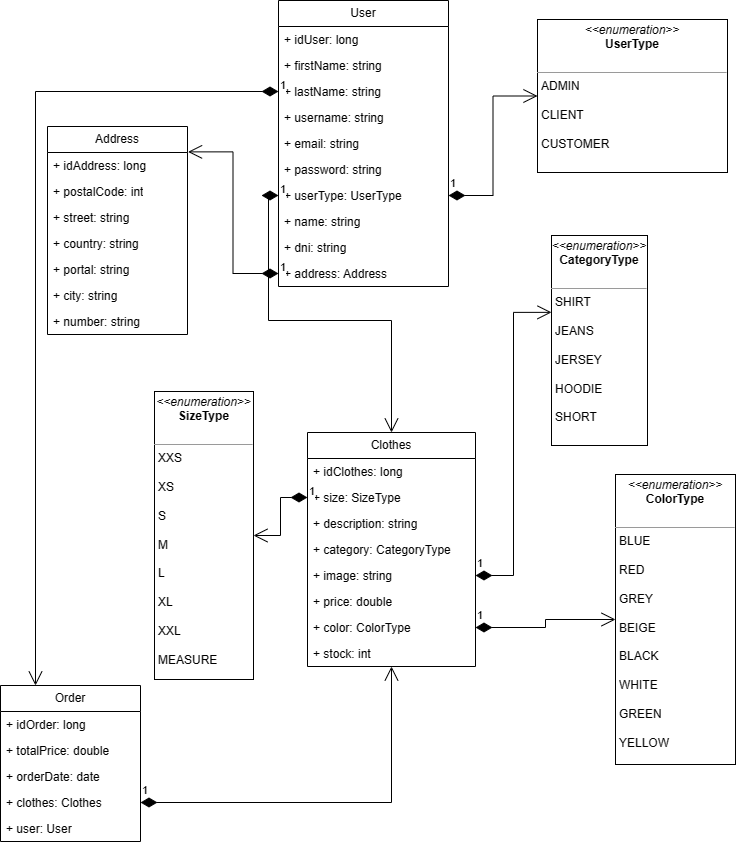

The diagram above was exported from draw.io. Its source (the exported page's mxGraphModel, read from the mxfile embedded in the PNG):
<mxGraphModel dx="1545" dy="726" grid="0" gridSize="10" guides="1" tooltips="1" connect="1" arrows="1" fold="1" page="1" pageScale="1" pageWidth="827" pageHeight="1169" background="none" math="0" shadow="0">
  <root>
    <mxCell id="0" />
    <mxCell id="1" parent="0" />
    <mxCell id="m6YcdHRU7aueC8fdAQAd-9" value="User" style="swimlane;fontStyle=0;childLayout=stackLayout;horizontal=1;startSize=26;fillColor=none;horizontalStack=0;resizeParent=1;resizeParentMax=0;resizeLast=0;collapsible=1;marginBottom=0;whiteSpace=wrap;html=1;" parent="1" vertex="1">
      <mxGeometry x="291" y="13" width="170" height="286" as="geometry" />
    </mxCell>
    <mxCell id="WhYHZEwZBwIA83UVYjgi-1" value="+ idUser: long" style="text;strokeColor=none;fillColor=none;align=left;verticalAlign=top;spacingLeft=4;spacingRight=4;overflow=hidden;rotatable=0;points=[[0,0.5],[1,0.5]];portConstraint=eastwest;whiteSpace=wrap;html=1;" parent="m6YcdHRU7aueC8fdAQAd-9" vertex="1">
      <mxGeometry y="26" width="170" height="26" as="geometry" />
    </mxCell>
    <mxCell id="r_RFuVor-ZP68bYvpCc3-2" value="+ firstName: string" style="text;strokeColor=none;fillColor=none;align=left;verticalAlign=top;spacingLeft=4;spacingRight=4;overflow=hidden;rotatable=0;points=[[0,0.5],[1,0.5]];portConstraint=eastwest;whiteSpace=wrap;html=1;" vertex="1" parent="m6YcdHRU7aueC8fdAQAd-9">
      <mxGeometry y="52" width="170" height="26" as="geometry" />
    </mxCell>
    <mxCell id="r_RFuVor-ZP68bYvpCc3-3" value="+ lastName: string" style="text;strokeColor=none;fillColor=none;align=left;verticalAlign=top;spacingLeft=4;spacingRight=4;overflow=hidden;rotatable=0;points=[[0,0.5],[1,0.5]];portConstraint=eastwest;whiteSpace=wrap;html=1;" vertex="1" parent="m6YcdHRU7aueC8fdAQAd-9">
      <mxGeometry y="78" width="170" height="26" as="geometry" />
    </mxCell>
    <mxCell id="m6YcdHRU7aueC8fdAQAd-10" value="+ username: string" style="text;strokeColor=none;fillColor=none;align=left;verticalAlign=top;spacingLeft=4;spacingRight=4;overflow=hidden;rotatable=0;points=[[0,0.5],[1,0.5]];portConstraint=eastwest;whiteSpace=wrap;html=1;" parent="m6YcdHRU7aueC8fdAQAd-9" vertex="1">
      <mxGeometry y="104" width="170" height="26" as="geometry" />
    </mxCell>
    <mxCell id="WhYHZEwZBwIA83UVYjgi-9" value="+ email: string" style="text;strokeColor=none;fillColor=none;align=left;verticalAlign=top;spacingLeft=4;spacingRight=4;overflow=hidden;rotatable=0;points=[[0,0.5],[1,0.5]];portConstraint=eastwest;whiteSpace=wrap;html=1;" parent="m6YcdHRU7aueC8fdAQAd-9" vertex="1">
      <mxGeometry y="130" width="170" height="26" as="geometry" />
    </mxCell>
    <mxCell id="m6YcdHRU7aueC8fdAQAd-11" value="+ password: string" style="text;strokeColor=none;fillColor=none;align=left;verticalAlign=top;spacingLeft=4;spacingRight=4;overflow=hidden;rotatable=0;points=[[0,0.5],[1,0.5]];portConstraint=eastwest;whiteSpace=wrap;html=1;" parent="m6YcdHRU7aueC8fdAQAd-9" vertex="1">
      <mxGeometry y="156" width="170" height="26" as="geometry" />
    </mxCell>
    <mxCell id="m6YcdHRU7aueC8fdAQAd-12" value="+ userType: UserType" style="text;strokeColor=none;fillColor=none;align=left;verticalAlign=top;spacingLeft=4;spacingRight=4;overflow=hidden;rotatable=0;points=[[0,0.5],[1,0.5]];portConstraint=eastwest;whiteSpace=wrap;html=1;" parent="m6YcdHRU7aueC8fdAQAd-9" vertex="1">
      <mxGeometry y="182" width="170" height="26" as="geometry" />
    </mxCell>
    <mxCell id="m6YcdHRU7aueC8fdAQAd-18" value="+ name: string" style="text;strokeColor=none;fillColor=none;align=left;verticalAlign=top;spacingLeft=4;spacingRight=4;overflow=hidden;rotatable=0;points=[[0,0.5],[1,0.5]];portConstraint=eastwest;whiteSpace=wrap;html=1;" parent="m6YcdHRU7aueC8fdAQAd-9" vertex="1">
      <mxGeometry y="208" width="170" height="26" as="geometry" />
    </mxCell>
    <mxCell id="m6YcdHRU7aueC8fdAQAd-35" value="+ dni: string" style="text;strokeColor=none;fillColor=none;align=left;verticalAlign=top;spacingLeft=4;spacingRight=4;overflow=hidden;rotatable=0;points=[[0,0.5],[1,0.5]];portConstraint=eastwest;whiteSpace=wrap;html=1;" parent="m6YcdHRU7aueC8fdAQAd-9" vertex="1">
      <mxGeometry y="234" width="170" height="26" as="geometry" />
    </mxCell>
    <mxCell id="WhYHZEwZBwIA83UVYjgi-2" value="+ address: Address" style="text;strokeColor=none;fillColor=none;align=left;verticalAlign=top;spacingLeft=4;spacingRight=4;overflow=hidden;rotatable=0;points=[[0,0.5],[1,0.5]];portConstraint=eastwest;whiteSpace=wrap;html=1;" parent="m6YcdHRU7aueC8fdAQAd-9" vertex="1">
      <mxGeometry y="260" width="170" height="26" as="geometry" />
    </mxCell>
    <mxCell id="m6YcdHRU7aueC8fdAQAd-17" value="Clothes" style="swimlane;fontStyle=0;childLayout=stackLayout;horizontal=1;startSize=26;fillColor=none;horizontalStack=0;resizeParent=1;resizeParentMax=0;resizeLast=0;collapsible=1;marginBottom=0;whiteSpace=wrap;html=1;" parent="1" vertex="1">
      <mxGeometry x="320" y="445" width="168" height="234" as="geometry" />
    </mxCell>
    <mxCell id="WhYHZEwZBwIA83UVYjgi-8" value="+ idClothes: long" style="text;strokeColor=none;fillColor=none;align=left;verticalAlign=top;spacingLeft=4;spacingRight=4;overflow=hidden;rotatable=0;points=[[0,0.5],[1,0.5]];portConstraint=eastwest;whiteSpace=wrap;html=1;" parent="m6YcdHRU7aueC8fdAQAd-17" vertex="1">
      <mxGeometry y="26" width="168" height="26" as="geometry" />
    </mxCell>
    <mxCell id="m6YcdHRU7aueC8fdAQAd-19" value="+ size: SizeType" style="text;strokeColor=none;fillColor=none;align=left;verticalAlign=top;spacingLeft=4;spacingRight=4;overflow=hidden;rotatable=0;points=[[0,0.5],[1,0.5]];portConstraint=eastwest;whiteSpace=wrap;html=1;" parent="m6YcdHRU7aueC8fdAQAd-17" vertex="1">
      <mxGeometry y="52" width="168" height="26" as="geometry" />
    </mxCell>
    <mxCell id="Lln6vY2cbyeXYG-9pNx6-1" value="+ description: string" style="text;strokeColor=none;fillColor=none;align=left;verticalAlign=top;spacingLeft=4;spacingRight=4;overflow=hidden;rotatable=0;points=[[0,0.5],[1,0.5]];portConstraint=eastwest;whiteSpace=wrap;html=1;" parent="m6YcdHRU7aueC8fdAQAd-17" vertex="1">
      <mxGeometry y="78" width="168" height="26" as="geometry" />
    </mxCell>
    <mxCell id="m6YcdHRU7aueC8fdAQAd-34" value="+ category: CategoryType" style="text;strokeColor=none;fillColor=none;align=left;verticalAlign=top;spacingLeft=4;spacingRight=4;overflow=hidden;rotatable=0;points=[[0,0.5],[1,0.5]];portConstraint=eastwest;whiteSpace=wrap;html=1;" parent="m6YcdHRU7aueC8fdAQAd-17" vertex="1">
      <mxGeometry y="104" width="168" height="26" as="geometry" />
    </mxCell>
    <mxCell id="m6YcdHRU7aueC8fdAQAd-20" value="+ image: string" style="text;strokeColor=none;fillColor=none;align=left;verticalAlign=top;spacingLeft=4;spacingRight=4;overflow=hidden;rotatable=0;points=[[0,0.5],[1,0.5]];portConstraint=eastwest;whiteSpace=wrap;html=1;" parent="m6YcdHRU7aueC8fdAQAd-17" vertex="1">
      <mxGeometry y="130" width="168" height="26" as="geometry" />
    </mxCell>
    <mxCell id="WhYHZEwZBwIA83UVYjgi-5" value="+ price: double" style="text;strokeColor=none;fillColor=none;align=left;verticalAlign=top;spacingLeft=4;spacingRight=4;overflow=hidden;rotatable=0;points=[[0,0.5],[1,0.5]];portConstraint=eastwest;whiteSpace=wrap;html=1;" parent="m6YcdHRU7aueC8fdAQAd-17" vertex="1">
      <mxGeometry y="156" width="168" height="26" as="geometry" />
    </mxCell>
    <mxCell id="WhYHZEwZBwIA83UVYjgi-6" value="+ color: ColorType" style="text;strokeColor=none;fillColor=none;align=left;verticalAlign=top;spacingLeft=4;spacingRight=4;overflow=hidden;rotatable=0;points=[[0,0.5],[1,0.5]];portConstraint=eastwest;whiteSpace=wrap;html=1;" parent="m6YcdHRU7aueC8fdAQAd-17" vertex="1">
      <mxGeometry y="182" width="168" height="26" as="geometry" />
    </mxCell>
    <mxCell id="r_RFuVor-ZP68bYvpCc3-1" value="+ stock: int" style="text;strokeColor=none;fillColor=none;align=left;verticalAlign=top;spacingLeft=4;spacingRight=4;overflow=hidden;rotatable=0;points=[[0,0.5],[1,0.5]];portConstraint=eastwest;whiteSpace=wrap;html=1;" vertex="1" parent="m6YcdHRU7aueC8fdAQAd-17">
      <mxGeometry y="208" width="168" height="26" as="geometry" />
    </mxCell>
    <mxCell id="m6YcdHRU7aueC8fdAQAd-21" value="Order" style="swimlane;fontStyle=0;childLayout=stackLayout;horizontal=1;startSize=26;fillColor=none;horizontalStack=0;resizeParent=1;resizeParentMax=0;resizeLast=0;collapsible=1;marginBottom=0;whiteSpace=wrap;html=1;" parent="1" vertex="1">
      <mxGeometry x="13" y="698" width="140" height="156" as="geometry" />
    </mxCell>
    <mxCell id="m6YcdHRU7aueC8fdAQAd-22" value="+ idOrder: long" style="text;strokeColor=none;fillColor=none;align=left;verticalAlign=top;spacingLeft=4;spacingRight=4;overflow=hidden;rotatable=0;points=[[0,0.5],[1,0.5]];portConstraint=eastwest;whiteSpace=wrap;html=1;" parent="m6YcdHRU7aueC8fdAQAd-21" vertex="1">
      <mxGeometry y="26" width="140" height="26" as="geometry" />
    </mxCell>
    <mxCell id="m6YcdHRU7aueC8fdAQAd-23" value="+ totalPrice: double" style="text;strokeColor=none;fillColor=none;align=left;verticalAlign=top;spacingLeft=4;spacingRight=4;overflow=hidden;rotatable=0;points=[[0,0.5],[1,0.5]];portConstraint=eastwest;whiteSpace=wrap;html=1;" parent="m6YcdHRU7aueC8fdAQAd-21" vertex="1">
      <mxGeometry y="52" width="140" height="26" as="geometry" />
    </mxCell>
    <mxCell id="m6YcdHRU7aueC8fdAQAd-24" value="+ orderDate: date" style="text;strokeColor=none;fillColor=none;align=left;verticalAlign=top;spacingLeft=4;spacingRight=4;overflow=hidden;rotatable=0;points=[[0,0.5],[1,0.5]];portConstraint=eastwest;whiteSpace=wrap;html=1;" parent="m6YcdHRU7aueC8fdAQAd-21" vertex="1">
      <mxGeometry y="78" width="140" height="26" as="geometry" />
    </mxCell>
    <mxCell id="r_RFuVor-ZP68bYvpCc3-4" value="+ clothes: Clothes" style="text;strokeColor=none;fillColor=none;align=left;verticalAlign=top;spacingLeft=4;spacingRight=4;overflow=hidden;rotatable=0;points=[[0,0.5],[1,0.5]];portConstraint=eastwest;whiteSpace=wrap;html=1;" vertex="1" parent="m6YcdHRU7aueC8fdAQAd-21">
      <mxGeometry y="104" width="140" height="26" as="geometry" />
    </mxCell>
    <mxCell id="r_RFuVor-ZP68bYvpCc3-5" value="+ user: User" style="text;strokeColor=none;fillColor=none;align=left;verticalAlign=top;spacingLeft=4;spacingRight=4;overflow=hidden;rotatable=0;points=[[0,0.5],[1,0.5]];portConstraint=eastwest;whiteSpace=wrap;html=1;" vertex="1" parent="m6YcdHRU7aueC8fdAQAd-21">
      <mxGeometry y="130" width="140" height="26" as="geometry" />
    </mxCell>
    <mxCell id="m6YcdHRU7aueC8fdAQAd-33" value="&lt;p style=&quot;margin:0px;margin-top:4px;text-align:center;&quot;&gt;&lt;i&gt;&amp;lt;&amp;lt;enumeration&amp;gt;&amp;gt;&lt;/i&gt;&lt;br&gt;&lt;b&gt;UserType&lt;/b&gt;&lt;/p&gt;&lt;br&gt;&lt;hr size=&quot;1&quot;&gt;&lt;p style=&quot;margin:0px;margin-left:4px;&quot;&gt;ADMIN&lt;/p&gt;&lt;p style=&quot;margin:0px;margin-left:4px;&quot;&gt;&lt;br&gt;&lt;/p&gt;&lt;p style=&quot;margin:0px;margin-left:4px;&quot;&gt;CLIENT&lt;/p&gt;&lt;p style=&quot;margin:0px;margin-left:4px;&quot;&gt;&lt;br&gt;&lt;/p&gt;&lt;p style=&quot;margin:0px;margin-left:4px;&quot;&gt;CUSTOMER&lt;/p&gt;" style="verticalAlign=top;align=left;overflow=fill;fontSize=12;fontFamily=Helvetica;html=1;whiteSpace=wrap;" parent="1" vertex="1">
      <mxGeometry x="550" y="32" width="190" height="153" as="geometry" />
    </mxCell>
    <mxCell id="WhYHZEwZBwIA83UVYjgi-3" value="&lt;p style=&quot;margin:0px;margin-top:4px;text-align:center;&quot;&gt;&lt;i&gt;&amp;lt;&amp;lt;enumeration&amp;gt;&amp;gt;&lt;/i&gt;&lt;br&gt;&lt;b&gt;SizeType&lt;/b&gt;&lt;/p&gt;&lt;br&gt;&lt;hr size=&quot;1&quot;&gt;&lt;p style=&quot;margin:0px;margin-left:4px;&quot;&gt;XXS&lt;/p&gt;&lt;p style=&quot;margin:0px;margin-left:4px;&quot;&gt;&lt;br&gt;&lt;/p&gt;&lt;p style=&quot;margin:0px;margin-left:4px;&quot;&gt;XS&lt;/p&gt;&lt;p style=&quot;margin:0px;margin-left:4px;&quot;&gt;&lt;br&gt;&lt;/p&gt;&lt;p style=&quot;margin:0px;margin-left:4px;&quot;&gt;S&lt;/p&gt;&lt;p style=&quot;margin:0px;margin-left:4px;&quot;&gt;&lt;br&gt;&lt;/p&gt;&lt;p style=&quot;margin:0px;margin-left:4px;&quot;&gt;M&lt;/p&gt;&lt;p style=&quot;margin:0px;margin-left:4px;&quot;&gt;&lt;br&gt;&lt;/p&gt;&lt;p style=&quot;margin:0px;margin-left:4px;&quot;&gt;L&lt;/p&gt;&lt;p style=&quot;margin:0px;margin-left:4px;&quot;&gt;&lt;br&gt;&lt;/p&gt;&lt;p style=&quot;margin:0px;margin-left:4px;&quot;&gt;XL&lt;br&gt;&lt;br&gt;XXL&lt;/p&gt;&lt;p style=&quot;margin:0px;margin-left:4px;&quot;&gt;&lt;br&gt;&lt;/p&gt;&lt;p style=&quot;margin:0px;margin-left:4px;&quot;&gt;MEASURE&lt;br&gt;&lt;/p&gt;" style="verticalAlign=top;align=left;overflow=fill;fontSize=12;fontFamily=Helvetica;html=1;whiteSpace=wrap;" parent="1" vertex="1">
      <mxGeometry x="167" y="404" width="99" height="288" as="geometry" />
    </mxCell>
    <mxCell id="WhYHZEwZBwIA83UVYjgi-4" value="&lt;p style=&quot;margin:0px;margin-top:4px;text-align:center;&quot;&gt;&lt;i&gt;&amp;lt;&amp;lt;enumeration&amp;gt;&amp;gt;&lt;/i&gt;&lt;br&gt;&lt;b&gt;CategoryType&lt;/b&gt;&lt;/p&gt;&lt;br&gt;&lt;hr size=&quot;1&quot;&gt;&lt;p style=&quot;margin:0px;margin-left:4px;&quot;&gt;SHIRT&lt;/p&gt;&lt;p style=&quot;margin:0px;margin-left:4px;&quot;&gt;&lt;br&gt;&lt;/p&gt;&lt;p style=&quot;margin:0px;margin-left:4px;&quot;&gt;JEANS&lt;/p&gt;&lt;p style=&quot;margin:0px;margin-left:4px;&quot;&gt;&lt;br&gt;&lt;/p&gt;&lt;p style=&quot;margin:0px;margin-left:4px;&quot;&gt;JERSEY&lt;/p&gt;&lt;p style=&quot;margin:0px;margin-left:4px;&quot;&gt;&lt;br&gt;&lt;/p&gt;&lt;p style=&quot;margin:0px;margin-left:4px;&quot;&gt;HOODIE&lt;/p&gt;&lt;p style=&quot;margin:0px;margin-left:4px;&quot;&gt;&lt;br&gt;&lt;/p&gt;&lt;p style=&quot;margin:0px;margin-left:4px;&quot;&gt;SHORT&lt;/p&gt;" style="verticalAlign=top;align=left;overflow=fill;fontSize=12;fontFamily=Helvetica;html=1;whiteSpace=wrap;" parent="1" vertex="1">
      <mxGeometry x="564" y="248" width="96" height="210" as="geometry" />
    </mxCell>
    <mxCell id="WhYHZEwZBwIA83UVYjgi-7" value="&lt;p style=&quot;margin:0px;margin-top:4px;text-align:center;&quot;&gt;&lt;i&gt;&amp;lt;&amp;lt;enumeration&amp;gt;&amp;gt;&lt;/i&gt;&lt;br&gt;&lt;b&gt;ColorType&lt;/b&gt;&lt;/p&gt;&lt;br&gt;&lt;hr size=&quot;1&quot;&gt;&lt;p style=&quot;margin:0px;margin-left:4px;&quot;&gt;BLUE&lt;/p&gt;&lt;p style=&quot;margin:0px;margin-left:4px;&quot;&gt;&lt;br&gt;&lt;/p&gt;&lt;p style=&quot;margin:0px;margin-left:4px;&quot;&gt;RED&lt;/p&gt;&lt;p style=&quot;margin:0px;margin-left:4px;&quot;&gt;&lt;br&gt;&lt;/p&gt;&lt;p style=&quot;margin:0px;margin-left:4px;&quot;&gt;GREY&lt;/p&gt;&lt;p style=&quot;margin:0px;margin-left:4px;&quot;&gt;&lt;br&gt;&lt;/p&gt;&lt;p style=&quot;margin:0px;margin-left:4px;&quot;&gt;BEIGE&lt;/p&gt;&lt;p style=&quot;margin:0px;margin-left:4px;&quot;&gt;&lt;br&gt;&lt;/p&gt;&lt;p style=&quot;margin:0px;margin-left:4px;&quot;&gt;BLACK&lt;/p&gt;&lt;p style=&quot;margin:0px;margin-left:4px;&quot;&gt;&lt;br&gt;&lt;/p&gt;&lt;p style=&quot;margin:0px;margin-left:4px;&quot;&gt;WHITE&lt;/p&gt;&lt;p style=&quot;margin:0px;margin-left:4px;&quot;&gt;&lt;br&gt;&lt;/p&gt;&lt;p style=&quot;margin:0px;margin-left:4px;&quot;&gt;GREEN&lt;/p&gt;&lt;p style=&quot;margin:0px;margin-left:4px;&quot;&gt;&lt;br&gt;&lt;/p&gt;&lt;p style=&quot;margin:0px;margin-left:4px;&quot;&gt;YELLOW&lt;/p&gt;" style="verticalAlign=top;align=left;overflow=fill;fontSize=12;fontFamily=Helvetica;html=1;whiteSpace=wrap;" parent="1" vertex="1">
      <mxGeometry x="628" y="487" width="120" height="290" as="geometry" />
    </mxCell>
    <mxCell id="r_RFuVor-ZP68bYvpCc3-9" value="1" style="endArrow=open;html=1;endSize=12;startArrow=diamondThin;startSize=14;startFill=1;edgeStyle=orthogonalEdgeStyle;align=left;verticalAlign=bottom;rounded=0;exitX=1;exitY=0.5;exitDx=0;exitDy=0;entryX=0;entryY=0.366;entryDx=0;entryDy=0;entryPerimeter=0;" edge="1" parent="1" source="m6YcdHRU7aueC8fdAQAd-20" target="WhYHZEwZBwIA83UVYjgi-4">
      <mxGeometry x="-1" y="3" relative="1" as="geometry">
        <mxPoint x="562" y="647" as="sourcePoint" />
        <mxPoint x="722" y="647" as="targetPoint" />
      </mxGeometry>
    </mxCell>
    <mxCell id="r_RFuVor-ZP68bYvpCc3-10" value="1" style="endArrow=open;html=1;endSize=12;startArrow=diamondThin;startSize=14;startFill=1;edgeStyle=orthogonalEdgeStyle;align=left;verticalAlign=bottom;rounded=0;exitX=1;exitY=0.5;exitDx=0;exitDy=0;" edge="1" parent="1" source="WhYHZEwZBwIA83UVYjgi-6" target="WhYHZEwZBwIA83UVYjgi-7">
      <mxGeometry x="-1" y="3" relative="1" as="geometry">
        <mxPoint x="603" y="626" as="sourcePoint" />
        <mxPoint x="684" y="593" as="targetPoint" />
      </mxGeometry>
    </mxCell>
    <mxCell id="r_RFuVor-ZP68bYvpCc3-11" value="1" style="endArrow=open;html=1;endSize=12;startArrow=diamondThin;startSize=14;startFill=1;edgeStyle=orthogonalEdgeStyle;align=left;verticalAlign=bottom;rounded=0;exitX=0;exitY=0.5;exitDx=0;exitDy=0;" edge="1" parent="1" source="m6YcdHRU7aueC8fdAQAd-19" target="WhYHZEwZBwIA83UVYjgi-3">
      <mxGeometry x="-1" y="3" relative="1" as="geometry">
        <mxPoint x="633" y="667" as="sourcePoint" />
        <mxPoint x="379.00000000000045" y="597.0000000000005" as="targetPoint" />
      </mxGeometry>
    </mxCell>
    <mxCell id="r_RFuVor-ZP68bYvpCc3-12" value="1" style="endArrow=open;html=1;endSize=12;startArrow=diamondThin;startSize=14;startFill=1;edgeStyle=orthogonalEdgeStyle;align=left;verticalAlign=bottom;rounded=0;entryX=0;entryY=0.5;entryDx=0;entryDy=0;" edge="1" parent="1" source="m6YcdHRU7aueC8fdAQAd-12" target="m6YcdHRU7aueC8fdAQAd-33">
      <mxGeometry x="-1" y="3" relative="1" as="geometry">
        <mxPoint x="467" y="288" as="sourcePoint" />
        <mxPoint x="391" y="358" as="targetPoint" />
      </mxGeometry>
    </mxCell>
    <mxCell id="r_RFuVor-ZP68bYvpCc3-13" value="1" style="endArrow=open;html=1;endSize=12;startArrow=diamondThin;startSize=14;startFill=1;edgeStyle=orthogonalEdgeStyle;align=left;verticalAlign=bottom;rounded=0;entryX=0.5;entryY=0;entryDx=0;entryDy=0;exitX=0;exitY=0.5;exitDx=0;exitDy=0;" edge="1" parent="1" source="m6YcdHRU7aueC8fdAQAd-12" target="m6YcdHRU7aueC8fdAQAd-17">
      <mxGeometry x="-1" y="3" relative="1" as="geometry">
        <mxPoint x="234" y="208" as="sourcePoint" />
        <mxPoint x="274" y="114" as="targetPoint" />
      </mxGeometry>
    </mxCell>
    <mxCell id="r_RFuVor-ZP68bYvpCc3-14" value="1" style="endArrow=open;html=1;endSize=12;startArrow=diamondThin;startSize=14;startFill=1;edgeStyle=orthogonalEdgeStyle;align=left;verticalAlign=bottom;rounded=0;entryX=0.25;entryY=0;entryDx=0;entryDy=0;exitX=0;exitY=0.5;exitDx=0;exitDy=0;" edge="1" parent="1" source="r_RFuVor-ZP68bYvpCc3-3" target="m6YcdHRU7aueC8fdAQAd-21">
      <mxGeometry x="-1" y="3" relative="1" as="geometry">
        <mxPoint x="258" y="237" as="sourcePoint" />
        <mxPoint x="414" y="455" as="targetPoint" />
      </mxGeometry>
    </mxCell>
    <mxCell id="r_RFuVor-ZP68bYvpCc3-15" value="1" style="endArrow=open;html=1;endSize=12;startArrow=diamondThin;startSize=14;startFill=1;edgeStyle=orthogonalEdgeStyle;align=left;verticalAlign=bottom;rounded=0;exitX=1;exitY=0.5;exitDx=0;exitDy=0;" edge="1" parent="1" source="r_RFuVor-ZP68bYvpCc3-4" target="m6YcdHRU7aueC8fdAQAd-17">
      <mxGeometry x="-1" y="3" relative="1" as="geometry">
        <mxPoint x="330" y="520" as="sourcePoint" />
        <mxPoint x="276" y="558" as="targetPoint" />
      </mxGeometry>
    </mxCell>
    <mxCell id="r_RFuVor-ZP68bYvpCc3-20" value="Address" style="swimlane;fontStyle=0;childLayout=stackLayout;horizontal=1;startSize=26;fillColor=none;horizontalStack=0;resizeParent=1;resizeParentMax=0;resizeLast=0;collapsible=1;marginBottom=0;whiteSpace=wrap;html=1;" vertex="1" parent="1">
      <mxGeometry x="60" y="139" width="140" height="208" as="geometry" />
    </mxCell>
    <mxCell id="r_RFuVor-ZP68bYvpCc3-26" value="+ idAddress: long" style="text;strokeColor=none;fillColor=none;align=left;verticalAlign=top;spacingLeft=4;spacingRight=4;overflow=hidden;rotatable=0;points=[[0,0.5],[1,0.5]];portConstraint=eastwest;whiteSpace=wrap;html=1;" vertex="1" parent="r_RFuVor-ZP68bYvpCc3-20">
      <mxGeometry y="26" width="140" height="26" as="geometry" />
    </mxCell>
    <mxCell id="r_RFuVor-ZP68bYvpCc3-21" value="+ postalCode: int" style="text;strokeColor=none;fillColor=none;align=left;verticalAlign=top;spacingLeft=4;spacingRight=4;overflow=hidden;rotatable=0;points=[[0,0.5],[1,0.5]];portConstraint=eastwest;whiteSpace=wrap;html=1;" vertex="1" parent="r_RFuVor-ZP68bYvpCc3-20">
      <mxGeometry y="52" width="140" height="26" as="geometry" />
    </mxCell>
    <mxCell id="r_RFuVor-ZP68bYvpCc3-22" value="+ street: string" style="text;strokeColor=none;fillColor=none;align=left;verticalAlign=top;spacingLeft=4;spacingRight=4;overflow=hidden;rotatable=0;points=[[0,0.5],[1,0.5]];portConstraint=eastwest;whiteSpace=wrap;html=1;" vertex="1" parent="r_RFuVor-ZP68bYvpCc3-20">
      <mxGeometry y="78" width="140" height="26" as="geometry" />
    </mxCell>
    <mxCell id="r_RFuVor-ZP68bYvpCc3-28" value="+ country: string" style="text;strokeColor=none;fillColor=none;align=left;verticalAlign=top;spacingLeft=4;spacingRight=4;overflow=hidden;rotatable=0;points=[[0,0.5],[1,0.5]];portConstraint=eastwest;whiteSpace=wrap;html=1;" vertex="1" parent="r_RFuVor-ZP68bYvpCc3-20">
      <mxGeometry y="104" width="140" height="26" as="geometry" />
    </mxCell>
    <mxCell id="r_RFuVor-ZP68bYvpCc3-24" value="+ portal: string" style="text;strokeColor=none;fillColor=none;align=left;verticalAlign=top;spacingLeft=4;spacingRight=4;overflow=hidden;rotatable=0;points=[[0,0.5],[1,0.5]];portConstraint=eastwest;whiteSpace=wrap;html=1;" vertex="1" parent="r_RFuVor-ZP68bYvpCc3-20">
      <mxGeometry y="130" width="140" height="26" as="geometry" />
    </mxCell>
    <mxCell id="r_RFuVor-ZP68bYvpCc3-27" value="+ city: string" style="text;strokeColor=none;fillColor=none;align=left;verticalAlign=top;spacingLeft=4;spacingRight=4;overflow=hidden;rotatable=0;points=[[0,0.5],[1,0.5]];portConstraint=eastwest;whiteSpace=wrap;html=1;" vertex="1" parent="r_RFuVor-ZP68bYvpCc3-20">
      <mxGeometry y="156" width="140" height="26" as="geometry" />
    </mxCell>
    <mxCell id="r_RFuVor-ZP68bYvpCc3-23" value="+ number: string" style="text;strokeColor=none;fillColor=none;align=left;verticalAlign=top;spacingLeft=4;spacingRight=4;overflow=hidden;rotatable=0;points=[[0,0.5],[1,0.5]];portConstraint=eastwest;whiteSpace=wrap;html=1;" vertex="1" parent="r_RFuVor-ZP68bYvpCc3-20">
      <mxGeometry y="182" width="140" height="26" as="geometry" />
    </mxCell>
    <mxCell id="r_RFuVor-ZP68bYvpCc3-25" value="1" style="endArrow=open;html=1;endSize=12;startArrow=diamondThin;startSize=14;startFill=1;edgeStyle=orthogonalEdgeStyle;align=left;verticalAlign=bottom;rounded=0;exitX=0;exitY=0.5;exitDx=0;exitDy=0;entryX=1.004;entryY=0.122;entryDx=0;entryDy=0;entryPerimeter=0;" edge="1" parent="1" source="WhYHZEwZBwIA83UVYjgi-2" target="r_RFuVor-ZP68bYvpCc3-20">
      <mxGeometry x="-1" y="3" relative="1" as="geometry">
        <mxPoint x="281" y="153" as="sourcePoint" />
        <mxPoint x="441" y="153" as="targetPoint" />
      </mxGeometry>
    </mxCell>
  </root>
</mxGraphModel>